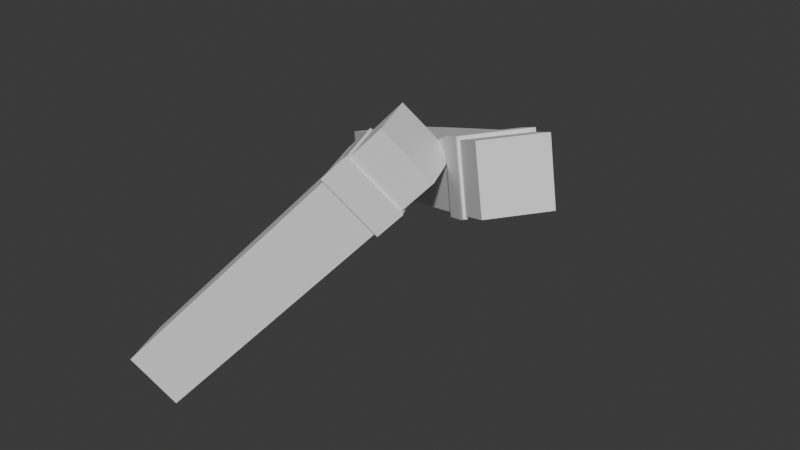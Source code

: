 # Source: sniper_arms.blend  (saved by Blender 4.3.34; exported with 4.5.12 LTS)
import bpy
from mathutils import Matrix  # noqa: F401  (used for matrix-valued properties, if any)

bpy.ops.wm.read_factory_settings(use_empty=True)
scene = bpy.context.scene
scene.name = 'Scene'

# ---- materials (node trees are filled in below, after node groups)
mat_material_012 = bpy.data.materials.new('Material.012')
mat_material_012.roughness = 1.0
mat_none = bpy.data.materials.new('None')
mat_none.roughness = 1.0

# ---- material node trees
mat_material_012.use_nodes = True; mat_material_012.node_tree.nodes.clear()
_N = mat_material_012.node_tree.nodes; _L = mat_material_012.node_tree.links
n0 = _N.new('ShaderNodeBsdfPrincipled'); n0.name = 'Principled BSDF'; n0.location = (0, 300)
n0.inputs[2].default_value = 1.0
n0.inputs[13].default_value = 0.0
n1 = _N.new('ShaderNodeOutputMaterial'); n1.name = 'Material Output'; n1.location = (280, 300)
_L.new(n0.outputs[0], n1.inputs[0])
n1.is_active_output = True
mat_none.use_nodes = True; mat_none.node_tree.nodes.clear()
_N = mat_none.node_tree.nodes; _L = mat_none.node_tree.links
n0 = _N.new('ShaderNodeBsdfPrincipled'); n0.name = 'Principled BSDF'; n0.location = (0, 300)
n0.inputs[2].default_value = 1.0
n0.inputs[13].default_value = 0.0
n1 = _N.new('ShaderNodeOutputMaterial'); n1.name = 'Material Output'; n1.location = (280, 300)
_L.new(n0.outputs[0], n1.inputs[0])
n1.is_active_output = True

# ---- world
world_world = bpy.data.worlds.new('World'); scene.world = world_world
world_world.use_nodes = True; world_world.node_tree.nodes.clear()
_N = world_world.node_tree.nodes; _L = world_world.node_tree.links
n0 = _N.new('ShaderNodeOutputWorld'); n0.name = 'World Output'; n0.location = (300, 300)
n1 = _N.new('ShaderNodeBackground'); n1.name = 'Background'; n1.location = (10, 300)
n1.inputs[0].default_value = (0.05088, 0.05088, 0.05088, 1.0)
_L.new(n1.outputs[0], n0.inputs[0])
n0.is_active_output = True
world_world.color = (0.05088, 0.05088, 0.05088)
world_world.sun_shadow_jitter_overblur = 0.0

# ---- meshes
me_right_wrist = bpy.data.meshes.new('right_wrist')
me_right_wrist.from_pydata([(-292.7, -951.9, -26.09), (230.8, -1492.0, -248.4), (17.87, -947.2, 693.8), (541.3, -1487.0, 471.4), (-101.1, -731.5, -110.2), (422.3, -1271.0, -332.5), (209.4, -726.8, 609.7), (732.9, -1266.0, 387.4), (238.5, -693.3, 596.9), (762.0, -1233.0, 374.6), (451.4, -1238.0, -345.2), (-72.08, -698.0, -122.9), (-295.7, -955.4, -24.77), (227.8, -1495.0, -247.1), (14.87, -950.7, 695.1), (538.3, -1490.0, 472.8), (244.5, -686.4, 594.3), (768.0, -1226.0, 372.0), (457.4, -1231.0, -347.9), (-66.04, -691.1, -125.6), (1698.0, -982.9, 350.2), (1492.0, -314.5, 206.6), (2103.0, -984.0, -237.2), (1897.0, -315.7, -380.9), (1289.0, -1169.0, 68.62), (1489.0, -502.1, -662.5), (1695.0, -1170.0, -518.9), (1083.0, -500.9, -75.06), (1281.0, -569.0, -848.9), (1507.0, -1303.0, -691.1), (835.2, -567.7, -203.8), (1061.0, -1302.0, -46.05), (1762.0, -1186.0, -515.0), (1536.0, -452.5, -672.8), (1317.0, -1185.0, 130.0), (1090.0, -451.2, -27.72), (1337.0, -1176.0, 144.1), (1111.0, -441.9, -13.71), (1556.0, -443.2, -658.8), (1783.0, -1177.0, -501.0), (-598.4, -2031.0, -1234.0), (-804.5, -1363.0, -1377.0), (-192.6, -2033.0, -1821.0), (-398.7, -1364.0, -1965.0), (911.8, -1342.0, -191.9), (1111.0, -674.6, -923.1), (1318.0, -1343.0, -779.4), (705.7, -673.4, -335.6), (993.9, -541.8, -136.8), (1200.0, -1210.0, 6.874), (1606.0, -1211.0, -580.6), (1400.0, -543.0, -724.3), (-1853.0, -2791.0, -2966.0), (-2059.0, -2122.0, -3110.0), (-2465.0, -2121.0, -2523.0), (-2259.0, -2789.0, -2379.0), (-859.0, -3032.0, 1048.0), (-1336.0, -2540.0, 1250.0), (-1142.0, -3036.0, 392.0), (-1619.0, -2544.0, 594.5), (376.4, -1610.0, 505.3), (-383.1, -1123.0, 52.17), (93.58, -1614.0, -150.3), (-100.3, -1118.0, 707.7), (87.77, -902.0, 625.2), (564.5, -1393.0, 422.7), (281.7, -1398.0, -232.9), (-195.1, -906.3, -30.39), (-2000.0, -4023.0, 768.5), (-2476.0, -3532.0, 971.0), (-2193.0, -3527.0, 1627.0), (-1717.0, -4019.0, 1424.0), (544.5, -376.4, 424.7), (738.4, -872.1, -433.3), (261.7, -380.7, -230.9), (686.6, -1253.0, 369.1), (-72.98, -765.8, -83.98), (403.7, -1257.0, -286.4), (209.9, -761.5, 571.6), (546.4, -1414.0, 430.7), (69.64, -922.9, 633.1), (-213.2, -927.2, -22.43), (263.5, -1419.0, -224.9), (-298.6, -948.1, -29.61), (232.3, -1495.0, -255.1), (16.36, -943.4, 700.4), (547.2, -1491.0, 475.0), (-107.0, -727.7, -113.7), (423.8, -1275.0, -339.1), (207.9, -722.9, 616.3), (738.8, -1270.0, 390.9), (237.0, -689.5, 603.6), (767.9, -1237.0, 378.1), (-308.4, -961.3, -24.19), (221.1, -1507.0, -249.1), (5.777, -956.6, 704.0), (535.3, -1502.0, 479.1), (251.2, -674.2, 596.3), (780.7, -1220.0, 371.4), (1699.0, -986.5, 357.9), (1492.0, -307.5, 211.6), (2112.0, -985.7, -238.1), (1911.0, -299.9, -386.9), (1276.0, -1185.0, 74.64), (1488.0, -498.5, -670.2), (1695.0, -1177.0, -523.9), (1075.0, -499.3, -74.21), (1279.0, -565.4, -856.5), (1507.0, -1310.0, -696.2), (826.5, -566.1, -203.0), (1048.0, -1317.0, -40.03), (1767.0, -1191.0, -518.5), (1548.0, -437.0, -680.2), (1305.0, -1200.0, 137.5), (1085.0, -446.2, -24.28), (1339.0, -1179.0, 151.7), (1111.0, -434.9, -8.634), (1570.0, -427.4, -664.8), (1791.0, -1179.0, -501.9), (-610.5, -2047.0, -1226.0), (-809.5, -1358.0, -1374.0), (-187.7, -2038.0, -1825.0), (-386.7, -1349.0, -1972.0), (899.7, -1357.0, -184.5), (1124.0, -659.1, -930.5), (1323.0, -1348.0, -782.8), (700.7, -668.4, -332.2), (994.3, -534.8, -131.7), (1201.0, -1214.0, 14.53), (1614.0, -1213.0, -581.4), (1413.0, -527.2, -730.3), (-1853.0, -2798.0, -2972.0), (-2060.0, -2119.0, -3118.0), (-2473.0, -2119.0, -2522.0), (-2272.0, -2805.0, -2373.0), (-853.1, -3035.0, 1051.0), (-1337.0, -2536.0, 1257.0), (-1140.0, -3040.0, 385.3), (-1624.0, -2541.0, 591.0), (382.3, -1614.0, 508.8), (-389.0, -1119.0, 48.65), (95.08, -1618.0, -157.0), (-101.8, -1115.0, 714.4), (94.4, -889.8, 627.2), (577.2, -1388.0, 422.1), (290.7, -1392.0, -241.7), (-192.0, -894.2, -36.71), (-2006.0, -4035.0, 766.5), (-2489.0, -3538.0, 971.6), (-2203.0, -3533.0, 1635.0), (-1720.0, -4031.0, 1430.0), (1034.0, -861.9, 221.7), (551.1, -364.2, 426.7), (747.5, -866.2, -442.2), (264.7, -368.5, -237.2), (692.5, -1257.0, 372.6), (-78.88, -762.0, -87.5), (405.2, -1261.0, -293.1), (208.4, -757.7, 578.3), (543.3, -1426.0, 437.0), (60.56, -928.8, 642.0), (-225.9, -933.1, -21.85), (256.9, -1431.0, -226.9), (1785.0, -373.4, -195.1), (381.4, -437.0, 154.3), (1231.0, -805.0, -135.3), (1195.0, -756.8, -134.7), (1788.0, -404.1, -164.9), (1199.0, -519.1, -147.8), (1221.0, -519.1, -126.4), (1208.0, -757.3, -121.6), (583.2, -519.1, 122.4), (1211.0, -762.7, -153.6), (1229.0, -762.7, -134.3), (1212.0, -805.0, -155.6), (385.8, -421.8, 148.4), (1501.0, -140.0, -142.0), (1784.0, -367.0, -177.0), (394.0, -422.0, 153.0), (-240.0, -1056.0, 153.0), (399.0, -414.0, 173.0), (394.0, -422.0, 153.0), (399.0, -414.0, 173.0), (1217.0, -793.0, -130.0), (1192.0, -778.0, -130.0), (445.0, -502.0, -147.0), (1784.0, -367.0, -177.0), (-255.0, -1198.0, 153.0), (394.0, -422.0, 153.0), (394.0, -422.0, 153.0), (1784.0, -367.0, -177.0), (1192.0, -778.0, -130.0), (1192.0, -522.0, -130.0), (1203.0, -778.0, -119.0), (1203.0, -522.0, -119.0), (1206.0, -778.0, -142.0), (1203.0, -778.0, -119.0), (1217.0, -778.0, -130.0), (1206.0, -793.0, -142.0), (1206.0, -793.0, -142.0), (1206.0, -778.0, -142.0), (1217.0, -778.0, -130.0), (1217.0, -793.0, -130.0), (404.0, -426.0, 143.0), (445.0, -502.0, -147.0), (404.0, -426.0, 143.0)], [(163, 167), (183, 198), (180, 181)], [(1, 0, 4, 5), (6, 2, 3, 7), (7, 3, 1, 5), (4, 0, 2, 6), (0, 1, 13, 12), (4, 6, 8, 11), (10, 11, 19, 18), (5, 4, 11, 10), (7, 5, 10, 9), (6, 7, 9, 8), (13, 15, 14, 12), (2, 0, 12, 14), (1, 3, 15, 13), (3, 2, 14, 15), (18, 19, 16, 17), (8, 9, 17, 16), (11, 8, 16, 19), (9, 10, 18, 17), (22, 23, 21, 20), (24, 27, 25, 26), (25, 23, 22, 26), (24, 20, 21, 27), (22, 20, 24, 26), (21, 23, 25, 27), (29, 28, 33, 32), (35, 30, 31, 34), (34, 31, 29, 32), (28, 30, 35, 33), (29, 31, 30, 28), (32, 33, 38, 39), (37, 36, 39, 38), (35, 34, 36, 37), (34, 32, 39, 36), (33, 35, 37, 38), (53, 43, 42, 52), (55, 40, 41, 54), (54, 41, 43, 53), (52, 42, 40, 55), (46, 45, 51, 50), (42, 43, 45, 46), (41, 40, 44, 47), (44, 40, 42, 46), (45, 43, 41, 47), (48, 49, 50, 51), (47, 44, 49, 48), (45, 47, 48, 51), (44, 46, 50, 49), (54, 53, 52, 55), (69, 59, 58, 68), (71, 56, 57, 70), (70, 57, 59, 69), (68, 58, 56, 71), (63, 60, 65, 64), (58, 59, 61, 62), (57, 56, 60, 63), (60, 56, 58, 62), (61, 59, 57, 63), (64, 65, 66, 67), (61, 63, 64, 67), (60, 62, 66, 65), (62, 61, 67, 66), (68, 71, 70, 69), (76, 77, 82, 81), (76, 74, 73, 77), (72, 74, 76, 78), (79, 80, 81, 82), (75, 78, 80, 79), (77, 75, 79, 82), (78, 76, 81, 80), (84, 88, 87, 83), (89, 90, 86, 85), (90, 88, 84, 86), (87, 89, 85, 83), (83, 93, 94, 84), (89, 91, 92, 90), (94, 93, 95, 96), (85, 95, 93, 83), (84, 94, 96, 86), (86, 96, 95, 85), (91, 97, 98, 92), (101, 99, 100, 102), (103, 105, 104, 106), (104, 105, 101, 102), (103, 106, 100, 99), (101, 105, 103, 99), (100, 106, 104, 102), (108, 111, 112, 107), (114, 113, 110, 109), (113, 111, 108, 110), (107, 112, 114, 109), (108, 107, 109, 110), (111, 118, 117, 112), (116, 117, 118, 115), (114, 116, 115, 113), (113, 115, 118, 111), (112, 117, 116, 114), (132, 131, 121, 122), (134, 133, 120, 119), (133, 132, 122, 120), (131, 134, 119, 121), (125, 129, 130, 124), (121, 125, 124, 122), (120, 126, 123, 119), (123, 125, 121, 119), (124, 126, 120, 122), (127, 130, 129, 128), (126, 127, 128, 123), (124, 130, 127, 126), (123, 128, 129, 125), (133, 134, 131, 132), (148, 147, 137, 138), (150, 149, 136, 135), (149, 148, 138, 136), (147, 150, 135, 137), (142, 143, 144, 139), (137, 141, 140, 138), (136, 142, 139, 135), (139, 141, 137, 135), (140, 142, 136, 138), (143, 146, 145, 144), (140, 146, 143, 142), (139, 144, 145, 141), (141, 145, 146, 140), (147, 148, 149, 150), (153, 151, 152, 154), (156, 161, 162, 157), (156, 157, 153, 154), (155, 158, 152, 151), (153, 157, 155, 151), (152, 158, 156, 154), (159, 162, 161, 160), (155, 159, 160, 158), (157, 162, 159, 155), (158, 160, 161, 156), (170, 169, 168, 166), (172, 173, 170, 166), (174, 165, 173, 172), (193, 191, 192, 194), (195, 184, 196, 197), (199, 200, 201, 202)])
me_right_wrist.polygons.foreach_set('use_smooth', [True] * 140)
me_right_wrist.polygons.foreach_set('material_index', [0, 0, 0, 0, 0, 0, 0, 0, 0, 0, 0, 0, 0, 0, 0, 0, 0, 0, 0, 0, 0, 0, 0, 0, 0, 0, 0, 0, 0, 0, 0, 0, 0, 0, 0, 0, 0, 0, 0, 0, 0, 0, 0, 0, 0, 0, 0, 0, 0, 0, 0, 0, 0, 0, 0, 0, 0, 0, 0, 0, 0, 0, 0, 0, 0, 0, 0, 0, 0, 0, 0, 0, 0, 0, 0, 0, 0, 0, 0, 0, 0, 0, 0, 0, 0, 0, 0, 0, 0, 0, 0, 0, 0, 0, 0, 0, 0, 0, 0, 0, 0, 0, 0, 0, 0, 0, 0, 0, 0, 0, 0, 0, 0, 0, 0, 0, 0, 0, 0, 0, 0, 0, 0, 0, 0, 0, 0, 0, 0, 0, 0, 0, 0, 0, 1, 1, 1, 1, 1, 1])
_k = set([(0, 4), (0, 12), (1, 5), (1, 13), (2, 6), (2, 14), (3, 7), (3, 15), (4, 11), (5, 10), (6, 8), (7, 9), (8, 16), (9, 17), (10, 18), (11, 19), (12, 13), (12, 14), (13, 15), (14, 15), (16, 17), (16, 19), (17, 18), (18, 19), (20, 21), (20, 22), (20, 24), (21, 23), (21, 27), (22, 23), (22, 26), (23, 25), (24, 26), (24, 27), (25, 26), (25, 27), (28, 29), (28, 30), (28, 33), (29, 31), (29, 32), (30, 31), (30, 35), (31, 34), (32, 39), (33, 38), (34, 36), (35, 37), (36, 37), (36, 39), (37, 38), (38, 39), (40, 44), (40, 55), (41, 47), (41, 54), (42, 46), (42, 52), (43, 45), (43, 53), (44, 49), (45, 51), (46, 50), (47, 48), (48, 49), (48, 51), (49, 50), (50, 51), (52, 53), (52, 55), (53, 54), (54, 55), (56, 60), (56, 71), (57, 63), (57, 70), (58, 62), (58, 68), (59, 61), (59, 69), (60, 65), (61, 67), (62, 66), (63, 64), (64, 65), (64, 67), (65, 66), (66, 67), (68, 69), (68, 71), (69, 70), (70, 71), (72, 74), (72, 78), (73, 74), (73, 77), (74, 76), (75, 79), (76, 81), (77, 82), (78, 80), (79, 80), (79, 82), (80, 81), (81, 82), (83, 84), (83, 85), (83, 87), (83, 93), (84, 86), (84, 88), (84, 94), (85, 86), (85, 89), (85, 95), (86, 90), (86, 96), (89, 91), (90, 92), (91, 92), (91, 97), (92, 98), (93, 94), (93, 95), (94, 96), (95, 96), (97, 98), (99, 100), (99, 101), (99, 103), (100, 102), (100, 106), (101, 102), (101, 105), (102, 104), (103, 105), (103, 106), (104, 105), (104, 106), (107, 108), (107, 109), (107, 112), (108, 110), (108, 111), (109, 110), (109, 114), (110, 113), (111, 112), (111, 113), (111, 118), (112, 114), (112, 117), (113, 114), (113, 115), (114, 116), (115, 116), (115, 118), (116, 117), (117, 118), (119, 123), (119, 134), (120, 126), (120, 133), (121, 125), (121, 131), (122, 124), (122, 132), (123, 128), (124, 130), (125, 129), (126, 127), (127, 128), (127, 130), (128, 129), (129, 130), (131, 132), (131, 134), (132, 133), (133, 134), (135, 139), (135, 150), (136, 142), (136, 149), (137, 141), (137, 147), (138, 140), (138, 148), (139, 144), (140, 146), (141, 145), (142, 143), (143, 144), (143, 146), (144, 145), (145, 146), (147, 148), (147, 150), (148, 149), (149, 150), (151, 152), (151, 153), (151, 155), (152, 154), (152, 158), (153, 154), (153, 157), (154, 156), (155, 159), (156, 161), (157, 162), (158, 160), (159, 160), (159, 162), (160, 161), (161, 162), (163, 167), (165, 174), (166, 170), (172, 173)])
me_right_wrist.attributes.new('sharp_edge', 'BOOLEAN', 'EDGE').data.foreach_set('value', [ (min(e.vertices), max(e.vertices)) in _k for e in me_right_wrist.edges])
_uv = me_right_wrist.uv_layers.new(name='UVMap')
_uv.uv.foreach_set('vector', [0.9606, 0.8804, 0.9606, 0.765, 0.9768, 0.765, 0.9768, 0.8804, 0.9436, 0.1607, 0.9598, 0.1607, 0.9598, 0.2761, 0.9436, 0.2761, 0.9766, 0.2761, 0.9603, 0.2761, 0.9603, 0.1607, 0.9766, 0.1607, 0.9438, 0.765, 0.9601, 0.765, 0.9601, 0.8804, 0.9438, 0.8804, 0.9606, 0.765, 0.9606, 0.8804, 0.9603, 0.8804, 0.9603, 0.765, 0.9438, 0.765, 0.9438, 0.8804, 0.9414, 0.8804, 0.9414, 0.765, 0.9793, 0.8804, 0.9793, 0.765, 0.9798, 0.765, 0.9798, 0.8804, 0.9768, 0.8804, 0.9768, 0.765, 0.9793, 0.765, 0.9793, 0.8804, 0.9766, 0.2761, 0.9766, 0.1607, 0.979, 0.1607, 0.979, 0.2761, 0.9436, 0.1607, 0.9436, 0.2761, 0.9411, 0.2761, 0.9411, 0.1607, 0.5451, 0.7897, 0.5451, 0.9028, 0.433, 0.8972, 0.433, 0.7842, 0.9601, 0.8804, 0.9601, 0.765, 0.9603, 0.765, 0.9603, 0.8804, 0.9603, 0.1607, 0.9603, 0.2761, 0.9601, 0.2761, 0.9601, 0.1607, 0.9598, 0.2761, 0.9598, 0.1607, 0.9601, 0.1607, 0.9601, 0.2761, 0.7877, 0.6442, 0.8997, 0.6384, 0.8997, 0.7514, 0.7877, 0.7571, 0.9411, 0.1607, 0.9411, 0.2761, 0.9406, 0.2761, 0.9406, 0.1607, 0.9414, 0.765, 0.9414, 0.8804, 0.9409, 0.8804, 0.9409, 0.765, 0.979, 0.2761, 0.979, 0.1607, 0.9795, 0.1607, 0.9795, 0.2761, 0.05912, 0.7842, 0.05912, 0.6944, 0.1224, 0.6561, 0.1224, 0.7459, 0.2042, 0.7195, 0.2042, 0.6296, 0.2678, 0.6679, 0.2678, 0.7577, 0.0, 0.668, 0.05912, 0.6944, 0.05912, 0.7842, 0.0, 0.7578, 0.2042, 0.7195, 0.1451, 0.7459, 0.1451, 0.6561, 0.2042, 0.6296, 0.2087, 0.7842, 0.1451, 0.7459, 0.2042, 0.7195, 0.2678, 0.7577, 0.1224, 0.6561, 0.05912, 0.6944, 0.0, 0.668, 0.06329, 0.6297, 0.7877, 0.6206, 0.7877, 0.5219, 0.8247, 0.5385, 0.8247, 0.6371, 0.7906, 0.3379, 0.8276, 0.3214, 0.8276, 0.42, 0.7906, 0.4366, 0.7906, 0.4366, 0.8276, 0.42, 0.8974, 0.462, 0.8605, 0.4786, 0.7877, 0.5219, 0.8572, 0.4799, 0.8942, 0.4964, 0.8247, 0.5385, 0.8974, 0.462, 0.8276, 0.42, 0.8276, 0.3214, 0.8974, 0.3634, 0.8247, 0.6371, 0.8247, 0.5385, 0.8276, 0.5398, 0.8276, 0.6384, 0.8971, 0.4977, 0.8971, 0.5964, 0.8276, 0.6384, 0.8276, 0.5398, 0.7906, 0.3379, 0.7906, 0.4366, 0.7877, 0.4379, 0.7877, 0.3392, 0.7906, 0.4366, 0.8605, 0.4786, 0.8575, 0.4799, 0.7877, 0.4379, 0.8247, 0.5385, 0.8942, 0.4964, 0.8971, 0.4977, 0.8276, 0.5398, 0.515, 0.0, 0.515, 0.2634, 0.433, 0.3, 0.433, 0.03667, 0.3721, 0.07911, 0.3721, 0.3423, 0.2901, 0.3056, 0.2901, 0.04239, 0.5758, 0.04215, 0.5758, 0.3055, 0.515, 0.2634, 0.515, 0.0, 0.433, 0.03673, 0.433, 0.3, 0.3721, 0.3423, 0.3721, 0.07911, 0.433, 0.5396, 0.515, 0.5029, 0.515, 0.5486, 0.433, 0.5853, 0.433, 0.3, 0.515, 0.2634, 0.515, 0.5029, 0.433, 0.5396, 0.2901, 0.3056, 0.3721, 0.3423, 0.3721, 0.5818, 0.2901, 0.5451, 0.3721, 0.5818, 0.3721, 0.3423, 0.433, 0.3, 0.433, 0.5394, 0.515, 0.5029, 0.515, 0.2634, 0.5758, 0.3055, 0.5758, 0.5451, 0.5758, 0.5908, 0.4938, 0.6275, 0.433, 0.5853, 0.515, 0.5486, 0.2901, 0.5451, 0.3721, 0.5818, 0.3721, 0.6275, 0.2901, 0.5908, 0.515, 0.5029, 0.5758, 0.5451, 0.5758, 0.5908, 0.515, 0.5486, 0.3721, 0.5818, 0.433, 0.5394, 0.433, 0.5851, 0.3721, 0.6275, 0.2901, 0.04239, 0.351, 0.0, 0.433, 0.03673, 0.3721, 0.07911, 0.6826, 0.1934, 0.6826, 0.1207, 0.7877, 0.1207, 0.7877, 0.1934, 0.6826, 0.3868, 0.6826, 0.3141, 0.7877, 0.3141, 0.7877, 0.3868, 0.7877, 0.3868, 0.7877, 0.4596, 0.6826, 0.4596, 0.6826, 0.3868, 0.6826, 0.7737, 0.6826, 0.701, 0.7877, 0.701, 0.7877, 0.7737, 0.7877, 0.2094, 0.6826, 0.2094, 0.6826, 0.1934, 0.7877, 0.1934, 0.7877, 0.1207, 0.6826, 0.1207, 0.6826, 0.01595, 0.7877, 0.01595, 0.7877, 0.3141, 0.6826, 0.3141, 0.6826, 0.2094, 0.7877, 0.2094, 0.7877, 0.5962, 0.7877, 0.701, 0.6826, 0.701, 0.6826, 0.5962, 0.6826, 0.5643, 0.6826, 0.4596, 0.7877, 0.4596, 0.7877, 0.5643, 0.9991, 0.5827, 0.8971, 0.588, 0.8971, 0.4851, 0.9991, 0.4799, 0.6826, 0.5643, 0.7877, 0.5643, 0.7877, 0.5803, 0.6826, 0.5803, 0.7877, 0.5962, 0.6826, 0.5962, 0.6826, 0.5803, 0.7877, 0.5803, 0.7877, 0.01595, 0.6826, 0.01595, 0.6826, 0.0, 0.7877, 0.0, 1.0, 0.8882, 1.0, 0.9911, 0.8979, 0.9861, 0.8979, 0.8831, 0.9112, 0.0, 0.9112, 0.1051, 0.8993, 0.1051, 0.8993, 0.0, 0.9112, 0.0, 0.9395, 0.0, 0.9395, 0.1051, 0.9112, 0.1051, 0.94, 0.7436, 0.94, 0.6384, 0.9684, 0.6384, 0.9684, 0.7436, 0.9995, 0.4294, 0.8974, 0.4243, 0.8974, 0.3214, 0.9995, 0.3264, 0.9281, 0.7436, 0.9281, 0.6384, 0.94, 0.6384, 0.94, 0.7436, 0.9514, 0.0, 0.9514, 0.1051, 0.9395, 0.1051, 0.9395, 0.0, 0.9684, 0.7436, 0.9684, 0.6384, 0.9803, 0.6384, 0.9803, 0.7436, 0.4133, 0.9013, 0.3971, 0.9013, 0.3971, 0.7842, 0.4133, 0.7842, 0.5623, 0.7842, 0.5623, 0.9012, 0.546, 0.9012, 0.546, 0.7842, 0.1261, 0.7467, 0.1261, 0.6297, 0.1423, 0.6297, 0.1423, 0.7467, 0.2849, 0.6296, 0.2849, 0.7467, 0.2687, 0.7467, 0.2687, 0.6296, 0.4133, 0.7842, 0.4142, 0.7844, 0.4142, 0.9011, 0.4133, 0.9013, 0.5623, 0.7842, 0.5647, 0.7842, 0.5647, 0.9012, 0.5623, 0.9012, 0.6826, 0.7795, 0.7959, 0.7737, 0.7959, 0.8879, 0.6826, 0.8937, 0.2687, 0.7467, 0.2678, 0.7465, 0.2678, 0.6298, 0.2687, 0.6296, 0.1423, 0.6297, 0.1432, 0.6298, 0.1432, 0.7466, 0.1423, 0.7467, 0.546, 0.9012, 0.5451, 0.9011, 0.5451, 0.7843, 0.546, 0.7842, 0.5647, 0.7842, 0.5659, 0.7843, 0.5659, 0.9011, 0.5647, 0.9012, 0.4974, 0.7842, 0.433, 0.7454, 0.433, 0.6544, 0.4973, 0.693, 0.3541, 0.7186, 0.2901, 0.7573, 0.2901, 0.6663, 0.3542, 0.6275, 0.5576, 0.6662, 0.5576, 0.7573, 0.4974, 0.7842, 0.4973, 0.693, 0.3541, 0.7186, 0.3542, 0.6275, 0.4144, 0.6544, 0.4144, 0.7454, 0.3504, 0.7842, 0.2901, 0.7573, 0.3541, 0.7186, 0.4144, 0.7454, 0.433, 0.6544, 0.4932, 0.6275, 0.5576, 0.6662, 0.4973, 0.693, 0.8993, 0.1424, 0.8619, 0.1593, 0.8614, 0.05931, 0.8993, 0.04253, 0.8956, 0.1773, 0.8951, 0.2772, 0.8579, 0.2606, 0.858, 0.1607, 0.8951, 0.2772, 0.8252, 0.32, 0.7877, 0.3031, 0.8579, 0.2606, 0.8993, 0.04253, 0.8614, 0.05931, 0.7911, 0.01661, 0.8287, 0.0, 0.7877, 0.3031, 0.7877, 0.2032, 0.858, 0.1607, 0.8579, 0.2606, 0.8619, 0.1593, 0.8583, 0.1607, 0.8582, 0.06075, 0.8614, 0.05931, 0.7877, 0.01831, 0.8582, 0.06075, 0.8583, 0.1607, 0.7877, 0.1181, 0.8956, 0.1773, 0.899, 0.179, 0.899, 0.2788, 0.8951, 0.2772, 0.8951, 0.2772, 0.899, 0.2788, 0.8287, 0.3214, 0.8252, 0.32, 0.8614, 0.05931, 0.8582, 0.06075, 0.7877, 0.01831, 0.7911, 0.01661, 0.06187, 0.0, 0.145, 0.03718, 0.1451, 0.301, 0.06169, 0.2642, 0.2067, 0.07971, 0.2899, 0.04267, 0.2901, 0.3066, 0.2067, 0.3433, 0.000179, 0.04291, 0.06187, 0.0, 0.06169, 0.2642, 0.0, 0.3067, 0.1453, 0.03713, 0.2067, 0.07971, 0.2067, 0.3433, 0.1451, 0.3011, 0.1451, 0.5405, 0.1449, 0.5868, 0.0617, 0.5497, 0.06169, 0.5037, 0.1451, 0.301, 0.1451, 0.5405, 0.06169, 0.5037, 0.06169, 0.2642, 0.2901, 0.3066, 0.2901, 0.5462, 0.2067, 0.5829, 0.2067, 0.3433, 0.2067, 0.5829, 0.1451, 0.5406, 0.1451, 0.3011, 0.2067, 0.3433, 0.06169, 0.5037, 0.0, 0.5462, 0.0, 0.3067, 0.06169, 0.2642, 0.000151, 0.5925, 0.0617, 0.5497, 0.1449, 0.5868, 0.08324, 0.6297, 0.2901, 0.5462, 0.29, 0.5925, 0.2069, 0.6296, 0.2067, 0.5829, 0.06169, 0.5037, 0.0617, 0.5497, 0.000151, 0.5925, 0.0, 0.5462, 0.2067, 0.5829, 0.2069, 0.6296, 0.1453, 0.587, 0.1451, 0.5406, 0.2899, 0.04267, 0.2067, 0.07971, 0.1453, 0.03713, 0.2284, 0.0, 0.576, 0.0, 0.6824, 0.0, 0.6826, 0.07339, 0.5758, 0.07339, 0.6824, 0.3895, 0.576, 0.3895, 0.5758, 0.3161, 0.6826, 0.3161, 0.6824, 0.779, 0.576, 0.779, 0.5758, 0.7056, 0.6826, 0.7056, 0.576, 0.3895, 0.6824, 0.3895, 0.6826, 0.4629, 0.5758, 0.4629, 0.5758, 0.2114, 0.576, 0.1948, 0.6824, 0.1948, 0.6826, 0.2114, 0.6826, 0.07339, 0.6826, 0.1781, 0.5758, 0.1781, 0.5758, 0.07339, 0.5758, 0.3161, 0.5758, 0.2114, 0.6826, 0.2114, 0.6826, 0.3161, 0.6826, 0.5676, 0.5758, 0.5676, 0.5758, 0.4629, 0.6826, 0.4629, 0.5758, 0.6009, 0.6826, 0.6009, 0.6826, 0.7056, 0.5758, 0.7056, 0.7959, 0.878, 0.7959, 0.7737, 0.8993, 0.7788, 0.8993, 0.8831, 0.5758, 0.6009, 0.576, 0.5843, 0.6824, 0.5843, 0.6826, 0.6009, 0.6826, 0.5676, 0.6824, 0.5843, 0.576, 0.5843, 0.5758, 0.5676, 0.6826, 0.1781, 0.6824, 0.1948, 0.576, 0.1948, 0.5758, 0.1781, 0.2901, 0.7895, 0.3934, 0.7842, 0.3934, 0.8884, 0.2901, 0.8937, 0.1034, 0.7894, 0.1034, 0.8936, 0.0, 0.8885, 0.0, 0.7842, 0.2775, 0.7842, 0.29, 0.7843, 0.29, 0.8908, 0.2775, 0.8909, 0.2775, 0.7842, 0.2775, 0.8909, 0.2484, 0.8908, 0.2484, 0.7843, 0.1159, 0.891, 0.1159, 0.7842, 0.145, 0.7844, 0.145, 0.8908, 0.8993, 0.7738, 0.9283, 0.7737, 0.9283, 0.8804, 0.8993, 0.8803, 0.9406, 0.2673, 0.9115, 0.2674, 0.9115, 0.1607, 0.9406, 0.1608, 0.1451, 0.8936, 0.1451, 0.7895, 0.2484, 0.7842, 0.2484, 0.8883, 0.1159, 0.891, 0.1034, 0.8908, 0.1034, 0.7844, 0.1159, 0.7842, 0.9283, 0.7737, 0.9409, 0.7738, 0.9409, 0.8803, 0.9283, 0.8804, 0.9115, 0.2674, 0.899, 0.2673, 0.899, 0.1608, 0.9115, 0.1607, 0.7262, 0.7902, 0.7263, 0.7915, 0.7261, 0.7915, 0.726, 0.7902, 0.7261, 0.7901, 0.7263, 0.7901, 0.7262, 0.7902, 0.726, 0.7902, 0.7261, 0.7896, 0.7263, 0.7896, 0.7263, 0.7901, 0.7261, 0.7901, 0.7264, 0.7528, 0.7263, 0.7528, 0.7263, 0.7544, 0.7264, 0.7544, 0.7264, 0.7528, 0.7263, 0.7528, 0.7264, 0.7528, 0.7265, 0.7528, 0.7264, 0.7527, 0.7264, 0.7528, 0.7265, 0.7528, 0.7265, 0.7527])
me_right_wrist.materials.append(mat_material_012)
me_right_wrist.materials.append(mat_none)
me_right_wrist.update()
me_right_wrist.normals_split_custom_set([tuple(v) for v in zip(*[iter([-0.3961, -0.006009, -0.9182, -0.3961, -0.006009, -0.9182, -0.3961, -0.006007, -0.9182, -0.3961, -0.006007, -0.9182, 0.3961, 0.006007, 0.9182, 0.3961, 0.006006, 0.9182, 0.3961, 0.006006, 0.9182, 0.3961, 0.006007, 0.9182, 0.6677, -0.6883, -0.2836, 0.6677, -0.6883, -0.2836, 0.6677, -0.6883, -0.2836, 0.6677, -0.6883, -0.2836, -0.6677, 0.6883, 0.2836, -0.6677, 0.6883, 0.2836, -0.6677, 0.6883, 0.2836, -0.6677, 0.6883, 0.2836, -0.3961, -0.006009, -0.9182, -0.3961, -0.006009, -0.9182, -0.3961, -0.006011, -0.9182, -0.3961, -0.006011, -0.9182, -0.6677, 0.6883, 0.2836, -0.6677, 0.6883, 0.2836, -0.6677, 0.6883, 0.2836, -0.6677, 0.6883, 0.2836, -0.3961, -0.006007, -0.9182, -0.3961, -0.006007, -0.9182, -0.3961, -0.006007, -0.9182, -0.3961, -0.006007, -0.9182, -0.3961, -0.006007, -0.9182, -0.3961, -0.006007, -0.9182, -0.3961, -0.006007, -0.9182, -0.3961, -0.006007, -0.9182, 0.6677, -0.6883, -0.2836, 0.6677, -0.6883, -0.2836, 0.6677, -0.6883, -0.2836, 0.6677, -0.6883, -0.2836, 0.3961, 0.006007, 0.9182, 0.3961, 0.006007, 0.9182, 0.3961, 0.006005, 0.9182, 0.3961, 0.006005, 0.9182, -0.6303, -0.7254, 0.2767, -0.6303, -0.7254, 0.2767, -0.6303, -0.7254, 0.2767, -0.6303, -0.7254, 0.2767, -0.6677, 0.6883, 0.2836, -0.6677, 0.6883, 0.2836, -0.6677, 0.6883, 0.2836, -0.6677, 0.6883, 0.2836, 0.6677, -0.6883, -0.2836, 0.6677, -0.6883, -0.2836, 0.6677, -0.6883, -0.2836, 0.6677, -0.6883, -0.2836, 0.3961, 0.006006, 0.9182, 0.3961, 0.006006, 0.9182, 0.3961, 0.006006, 0.9182, 0.3961, 0.006006, 0.9182, 0.6303, 0.7254, -0.2767, 0.6303, 0.7254, -0.2767, 0.6303, 0.7254, -0.2767, 0.6303, 0.7254, -0.2767, 0.3961, 0.006005, 0.9182, 0.3961, 0.006005, 0.9182, 0.3961, 0.006003, 0.9182, 0.3961, 0.006003, 0.9182, -0.6677, 0.6883, 0.2836, -0.6677, 0.6883, 0.2836, -0.6677, 0.6883, 0.2836, -0.6677, 0.6883, 0.2836, 0.6677, -0.6883, -0.2836, 0.6677, -0.6883, -0.2836, 0.6677, -0.6883, -0.2836, 0.6677, -0.6883, -0.2836, 0.7705, 0.3518, 0.5315, 0.7705, 0.3518, 0.5315, 0.7705, 0.3518, 0.5315, 0.7705, 0.3518, 0.5315, -0.7705, -0.3518, -0.5315, -0.7705, -0.3518, -0.5315, -0.7705, -0.3518, -0.5315, -0.7705, -0.3518, -0.5315, 0.5683, -0.001634, -0.8228, 0.5683, -0.001634, -0.8228, 0.5683, -0.001634, -0.8228, 0.5683, -0.001634, -0.8228, -0.5683, 0.001634, 0.8228, -0.5683, 0.001634, 0.8228, -0.5683, 0.001634, 0.8228, -0.5683, 0.001634, 0.8228, 0.2886, -0.9361, 0.2012, 0.2886, -0.9361, 0.2012, 0.2886, -0.9361, 0.2012, 0.2886, -0.9361, 0.2012, -0.2886, 0.9361, -0.2012, -0.2886, 0.9361, -0.2012, -0.2886, 0.9361, -0.2012, -0.2886, 0.9361, -0.2012, 0.5683, -0.001634, -0.8228, 0.5683, -0.001634, -0.8228, 0.5683, -0.001633, -0.8228, 0.5683, -0.001633, -0.8228, -0.5683, 0.001634, 0.8228, -0.5683, 0.001634, 0.8228, -0.5683, 0.001634, 0.8228, -0.5683, 0.001634, 0.8228, 0.2886, -0.9361, 0.2012, 0.2886, -0.9361, 0.2012, 0.2886, -0.9361, 0.2012, 0.2886, -0.9361, 0.2012, -0.2886, 0.9361, -0.2012, -0.2886, 0.9361, -0.2012, -0.2886, 0.9361, -0.2012, -0.2886, 0.9361, -0.2012, -0.7705, -0.3518, -0.5315, -0.7705, -0.3518, -0.5315, -0.7705, -0.3518, -0.5315, -0.7705, -0.3518, -0.5315, 0.5683, -0.001633, -0.8228, 0.5683, -0.001633, -0.8228, 0.5684, -0.001632, -0.8228, 0.5684, -0.001632, -0.8228, 0.7705, 0.3518, 0.5315, 0.7705, 0.3518, 0.5315, 0.7705, 0.3518, 0.5315, 0.7705, 0.3518, 0.5315, -0.5683, 0.001634, 0.8228, -0.5683, 0.001634, 0.8228, -0.5683, 0.001634, 0.8228, -0.5683, 0.001634, 0.8228, 0.2886, -0.9361, 0.2012, 0.2886, -0.9361, 0.2012, 0.2886, -0.9361, 0.2012, 0.2886, -0.9361, 0.2012, -0.2886, 0.9361, -0.2012, -0.2886, 0.9361, -0.2012, -0.2886, 0.9361, -0.2012, -0.2886, 0.9361, -0.2012, 0.5683, -0.001634, -0.8228, 0.5683, -0.001634, -0.8228, 0.5683, -0.001634, -0.8228, 0.5683, -0.001634, -0.8228, -0.5683, 0.001634, 0.8228, -0.5683, 0.001634, 0.8228, -0.5683, 0.001634, 0.8228, -0.5683, 0.001634, 0.8228, -0.2886, 0.9361, -0.2012, -0.2886, 0.9361, -0.2012, -0.2886, 0.9361, -0.2012, -0.2886, 0.9361, -0.2012, 0.2886, -0.9361, 0.2012, 0.2886, -0.9361, 0.2012, 0.2886, -0.9361, 0.2012, 0.2886, -0.9361, 0.2012, 0.5683, -0.001634, -0.8228, 0.5683, -0.001634, -0.8228, 0.5683, -0.001634, -0.8228, 0.5683, -0.001634, -0.8228, 0.5683, -0.001634, -0.8228, 0.5683, -0.001634, -0.8228, 0.5683, -0.001634, -0.8228, 0.5683, -0.001634, -0.8228, -0.5683, 0.001634, 0.8228, -0.5683, 0.001634, 0.8228, -0.5683, 0.001634, 0.8228, -0.5683, 0.001634, 0.8228, 0.2886, -0.9361, 0.2012, 0.2886, -0.9361, 0.2012, 0.2886, -0.9361, 0.2012, 0.2886, -0.9361, 0.2012, -0.2886, 0.9361, -0.2012, -0.2886, 0.9361, -0.2012, -0.2886, 0.9361, -0.2012, -0.2886, 0.9361, -0.2012, 0.7705, 0.3518, 0.5315, 0.7705, 0.3518, 0.5315, 0.7705, 0.3518, 0.5315, 0.7705, 0.3518, 0.5315, -0.5683, 0.001634, 0.8228, -0.5683, 0.001634, 0.8228, -0.5683, 0.001634, 0.8228, -0.5683, 0.001634, 0.8228, -0.2886, 0.9361, -0.2012, -0.2886, 0.9361, -0.2012, -0.2886, 0.9361, -0.2012, -0.2886, 0.9361, -0.2012, 0.2886, -0.9361, 0.2012, 0.2886, -0.9361, 0.2012, 0.2886, -0.9361, 0.2012, 0.2886, -0.9361, 0.2012, -0.7705, -0.3518, -0.5315, -0.7705, -0.3518, -0.5315, -0.7705, -0.3518, -0.5315, -0.7705, -0.3518, -0.5315, -0.3961, -0.006007, -0.9182, -0.3961, -0.006007, -0.9182, -0.3961, -0.006007, -0.9182, -0.3961, -0.006007, -0.9182, 0.3961, 0.006007, 0.9182, 0.3961, 0.006007, 0.9182, 0.3961, 0.006007, 0.9182, 0.3961, 0.006007, 0.9182, -0.6677, 0.6883, 0.2836, -0.6677, 0.6883, 0.2836, -0.6677, 0.6883, 0.2836, -0.6677, 0.6883, 0.2836, 0.6677, -0.6883, -0.2836, 0.6677, -0.6883, -0.2836, 0.6677, -0.6883, -0.2836, 0.6677, -0.6883, -0.2836, 0.3961, 0.006007, 0.9182, 0.3961, 0.006007, 0.9182, 0.3961, 0.006007, 0.9182, 0.3961, 0.006007, 0.9182, -0.3961, -0.006007, -0.9182, -0.3961, -0.006007, -0.9182, -0.3961, -0.006007, -0.9182, -0.3961, -0.006007, -0.9182, 0.3961, 0.006007, 0.9182, 0.3961, 0.006007, 0.9182, 0.3961, 0.006007, 0.9182, 0.3961, 0.006007, 0.9182, 0.6677, -0.6883, -0.2836, 0.6677, -0.6883, -0.2836, 0.6677, -0.6883, -0.2836, 0.6677, -0.6883, -0.2836, -0.6677, 0.6883, 0.2836, -0.6677, 0.6883, 0.2836, -0.6677, 0.6883, 0.2836, -0.6677, 0.6883, 0.2836, 0.6303, 0.7254, -0.2767, 0.6303, 0.7254, -0.2767, 0.6303, 0.7254, -0.2767, 0.6303, 0.7254, -0.2767, -0.6677, 0.6883, 0.2836, -0.6677, 0.6883, 0.2836, -0.6677, 0.6883, 0.2836, -0.6677, 0.6883, 0.2836, 0.6677, -0.6883, -0.2836, 0.6677, -0.6883, -0.2836, 0.6677, -0.6883, -0.2836, 0.6677, -0.6883, -0.2836, -0.3961, -0.006007, -0.9182, -0.3961, -0.006007, -0.9182, -0.3961, -0.006007, -0.9182, -0.3961, -0.006007, -0.9182, -0.6303, -0.7254, 0.2767, -0.6303, -0.7254, 0.2767, -0.6303, -0.7254, 0.2767, -0.6303, -0.7254, 0.2767, -0.3961, -0.006007, -0.9182, -0.3961, -0.006007, -0.9182, -0.3961, -0.006007, -0.9182, -0.3961, -0.006007, -0.9182, -0.3961, -0.006007, -0.9182, -0.3961, -0.006007, -0.9182, -0.3961, -0.006007, -0.9182, -0.3961, -0.006007, -0.9182, -0.6677, 0.6883, 0.2836, -0.6677, 0.6883, 0.2836, -0.6677, 0.6883, 0.2836, -0.6677, 0.6883, 0.2836, -0.6303, -0.7254, 0.2767, -0.6303, -0.7254, 0.2767, -0.6303, -0.7254, 0.2767, -0.6303, -0.7254, 0.2767, 0.3961, 0.006007, 0.9182, 0.3961, 0.006007, 0.9182, 0.3961, 0.006007, 0.9182, 0.3961, 0.006007, 0.9182, 0.6677, -0.6883, -0.2836, 0.6677, -0.6883, -0.2836, 0.6677, -0.6883, -0.2836, 0.6677, -0.6883, -0.2836, -0.6677, 0.6883, 0.2836, -0.6677, 0.6883, 0.2836, -0.6677, 0.6883, 0.2836, -0.6677, 0.6883, 0.2836, 0.3961, 0.006007, 0.9182, 0.3961, 0.006007, 0.9182, 0.3961, 0.006007, 0.9182, 0.3961, 0.006007, 0.9182, -0.3961, -0.006007, -0.9182, -0.3961, -0.006007, -0.9182, -0.3961, -0.006007, -0.9182, -0.3961, -0.006007, -0.9182, -0.6677, 0.6883, 0.2836, -0.6677, 0.6883, 0.2836, -0.6677, 0.6883, 0.2836, -0.6677, 0.6883, 0.2836, 0.6677, -0.6883, -0.2836, 0.6677, -0.6883, -0.2836, 0.6677, -0.6883, -0.2836, 0.6677, -0.6883, -0.2836, 0.4326, 0.04874, 0.9003, 0.4326, 0.04874, 0.9003, 0.4326, 0.04874, 0.9003, 0.4326, 0.04874, 0.9003, -0.3961, -0.006007, -0.9182, -0.3961, -0.006006, -0.9182, -0.3961, -0.006006, -0.9182, -0.3961, -0.006007, -0.9182, 0.6303, 0.7254, -0.2767, 0.6303, 0.7254, -0.2767, 0.6303, 0.7254, -0.2767, 0.6303, 0.7254, -0.2767, 0.7037, -0.6444, -0.2994, 0.7037, -0.6444, -0.2994, 0.7037, -0.6444, -0.2994, 0.7037, -0.6444, -0.2994, -0.6294, 0.7299, 0.2668, -0.6294, 0.7299, 0.2668, -0.6294, 0.7299, 0.2668, -0.6294, 0.7299, 0.2668, -0.3583, 0.03674, -0.9329, -0.3583, 0.03674, -0.9329, -0.3583, 0.03674, -0.9329, -0.3583, 0.03674, -0.9329, -0.4248, -0.03944, -0.9044, -0.4248, -0.03944, -0.9044, -0.4248, -0.03944, -0.9044, -0.4248, -0.03944, -0.9044, -0.7687, -0.3463, -0.5377, -0.7687, -0.3463, -0.5377, -0.7687, -0.3463, -0.5377, -0.7687, -0.3463, -0.5377, 0.7687, 0.3463, 0.5377, 0.7687, 0.3463, 0.5377, 0.7687, 0.3463, 0.5377, 0.7687, 0.3463, 0.5377, -0.5637, 0.009877, 0.8259, -0.5637, 0.009877, 0.8259, -0.5637, 0.009877, 0.8259, -0.5637, 0.009877, 0.8259, 0.5637, -0.009877, -0.8259, 0.5637, -0.009877, -0.8259, 0.5637, -0.009877, -0.8259, 0.5637, -0.009877, -0.8259, -0.2976, 0.9334, -0.2006, -0.2976, 0.9334, -0.2006, -0.2976, 0.9334, -0.2006, -0.2976, 0.9334, -0.2006, 0.2976, -0.9334, 0.2007, 0.2976, -0.9334, 0.2007, 0.2976, -0.9334, 0.2007, 0.2976, -0.9334, 0.2007, -0.5595, 0.01145, 0.8288, -0.5595, 0.01145, 0.8288, -0.5595, 0.01145, 0.8288, -0.5595, 0.01145, 0.8288, 0.5713, -0.009756, -0.8207, 0.5713, -0.009756, -0.8207, 0.5713, -0.009756, -0.8207, 0.5713, -0.009756, -0.8207, -0.293, 0.9363, -0.1938, -0.293, 0.9363, -0.1938, -0.293, 0.9363, -0.1938, -0.293, 0.9363, -0.1938, 0.3013, -0.9315, 0.2036, 0.3013, -0.9315, 0.2036, 0.3013, -0.9315, 0.2036, 0.3013, -0.9315, 0.2036, 0.7689, 0.3468, 0.5372, 0.7689, 0.3468, 0.5372, 0.7689, 0.3468, 0.5372, 0.7689, 0.3468, 0.5372, -0.5758, 0.007785, 0.8176, -0.5758, 0.007785, 0.8176, -0.5758, 0.007785, 0.8176, -0.5758, 0.007785, 0.8176, -0.7689, -0.3468, -0.5372, -0.7689, -0.3468, -0.5372, -0.7689, -0.3468, -0.5372, -0.7689, -0.3468, -0.5372, 0.469, -0.0498, -0.8818, 0.469, -0.0498, -0.8818, 0.469, -0.0498, -0.8818, 0.469, -0.0498, -0.8818, -0.3798, 0.8881, -0.2588, -0.3798, 0.8881, -0.2588, -0.3798, 0.8881, -0.2588, -0.3798, 0.8881, -0.2588, 0.2879, -0.9386, 0.1903, 0.2879, -0.9386, 0.1903, 0.2879, -0.9386, 0.1903, 0.2879, -0.9386, 0.1903, -0.5684, 0.008038, 0.8227, -0.5684, 0.008038, 0.8227, -0.5698, 0.009495, 0.8217, -0.5698, 0.009524, 0.8217, 0.5712, -0.01072, -0.8207, 0.5712, -0.01072, -0.8207, 0.5712, -0.01085, -0.8207, 0.5712, -0.01085, -0.8207, 0.2935, -0.9353, 0.1975, 0.2935, -0.9353, 0.1975, 0.2938, -0.9357, 0.1954, 0.2938, -0.9357, 0.1954, -0.2939, 0.9361, -0.1935, -0.2939, 0.9361, -0.1935, -0.294, 0.936, -0.1934, -0.294, 0.936, -0.1934, -0.5714, 0.01078, 0.8206, -0.5715, 0.01057, 0.8205, -0.5715, 0.01057, 0.8205, -0.5714, 0.01078, 0.8206, -0.5698, 0.009495, 0.8217, -0.5714, 0.01078, 0.8206, -0.5714, 0.01078, 0.8206, -0.5698, 0.009524, 0.8217, 0.5712, -0.01085, -0.8207, 0.566, -0.0112, -0.8244, 0.5661, -0.0112, -0.8243, 0.5712, -0.01085, -0.8207, -0.2972, 0.9341, -0.1978, -0.2973, 0.934, -0.1979, -0.294, 0.936, -0.1934, -0.294, 0.936, -0.1934, 0.2938, -0.9361, 0.1933, 0.2938, -0.9361, 0.1933, 0.2938, -0.9357, 0.1954, 0.2938, -0.9357, 0.1954, -0.7687, -0.3463, -0.5377, -0.7687, -0.3463, -0.5377, -0.7687, -0.3463, -0.5377, -0.7687, -0.3463, -0.5377, 0.566, -0.0112, -0.8244, 0.5608, -0.01142, -0.8279, 0.5608, -0.01142, -0.8279, 0.5661, -0.0112, -0.8243, 0.2938, -0.9361, 0.1933, 0.2935, -0.9362, 0.1932, 0.2935, -0.9362, 0.1932, 0.2938, -0.9361, 0.1933, -0.2972, 0.9341, -0.1978, -0.3005, 0.932, -0.2025, -0.3005, 0.932, -0.2025, -0.2973, 0.934, -0.1979, 0.7687, 0.3463, 0.5377, 0.7687, 0.3463, 0.5377, 0.7687, 0.3463, 0.5377, 0.7687, 0.3463, 0.5377, 0.3966, 0.006544, 0.918, 0.3966, 0.006544, 0.918, 0.3964, 0.006276, 0.9181, 0.3964, 0.006276, 0.9181, -0.3957, -0.00547, -0.9184, -0.3957, -0.00547, -0.9184, -0.3959, -0.005738, -0.9183, -0.3959, -0.005738, -0.9183, 0.6681, -0.6878, -0.2838, 0.6681, -0.6878, -0.2838, 0.6679, -0.6881, -0.2837, 0.6679, -0.6881, -0.2837, -0.6672, 0.6889, 0.2834, -0.6672, 0.6889, 0.2834, -0.6674, 0.6886, 0.2835, -0.6674, 0.6886, 0.2835, -0.3972, -0.007193, -0.9177, -0.3982, -0.008381, -0.9173, -0.3982, -0.008381, -0.9173, -0.3972, -0.007193, -0.9177, 0.3964, 0.006276, 0.9181, 0.3951, 0.004821, 0.9186, 0.3951, 0.004821, 0.9186, 0.3964, 0.006276, 0.9181, -0.3959, -0.005738, -0.9183, -0.3972, -0.007193, -0.9177, -0.3972, -0.007193, -0.9177, -0.3959, -0.005738, -0.9183, -0.6687, 0.6871, 0.284, -0.6687, 0.6871, 0.284, -0.6674, 0.6886, 0.2835, -0.6674, 0.6886, 0.2835, 0.6666, -0.6895, -0.2831, 0.6666, -0.6895, -0.2831, 0.6679, -0.6881, -0.2837, 0.6679, -0.6881, -0.2837, -0.6303, -0.7254, 0.2767, -0.6303, -0.7254, 0.2767, -0.6303, -0.7254, 0.2767, -0.6303, -0.7254, 0.2767, 0.6666, -0.6895, -0.2831, 0.6656, -0.6907, -0.2827, 0.6656, -0.6907, -0.2827, 0.6666, -0.6895, -0.2831, -0.6687, 0.6871, 0.284, -0.6697, 0.686, 0.2845, -0.6697, 0.686, 0.2845, -0.6687, 0.6871, 0.284, 0.3951, 0.004821, 0.9186, 0.3941, 0.003633, 0.9191, 0.3941, 0.003633, 0.9191, 0.3951, 0.004821, 0.9186, 0.6303, 0.7254, -0.2767, 0.6303, 0.7254, -0.2767, 0.6303, 0.7254, -0.2767, 0.6303, 0.7254, -0.2767, -0.6303, -0.7254, 0.2767, -0.6303, -0.7254, 0.2767, -0.6303, -0.7254, 0.2767, -0.6303, -0.7254, 0.2767, 0.3969, 0.006897, 0.9178, 0.3989, 0.009148, 0.917, 0.3989, 0.009148, 0.917, 0.3969, 0.006897, 0.9178, 0.3969, 0.006897, 0.9178, 0.3969, 0.006897, 0.9178, 0.395, 0.004649, 0.9187, 0.395, 0.004649, 0.9187, -0.3954, -0.005117, -0.9185, -0.3954, -0.005117, -0.9185, -0.3973, -0.007365, -0.9177, -0.3973, -0.007365, -0.9177, -0.6689, 0.687, 0.2841, -0.6669, 0.6892, 0.2832, -0.6669, 0.6892, 0.2832, -0.6689, 0.687, 0.2841, 0.6665, -0.6897, -0.283, 0.6685, -0.6874, -0.2839, 0.6685, -0.6874, -0.2839, 0.6665, -0.6897, -0.283, 0.6303, 0.7254, -0.2767, 0.6303, 0.7254, -0.2767, 0.6303, 0.7254, -0.2767, 0.6303, 0.7254, -0.2767, -0.3954, -0.005117, -0.9185, -0.3934, -0.002866, -0.9194, -0.3934, -0.002866, -0.9194, -0.3954, -0.005117, -0.9185, -0.6669, 0.6892, 0.2832, -0.6649, 0.6915, 0.2824, -0.6649, 0.6915, 0.2824, -0.6669, 0.6892, 0.2832, 0.6685, -0.6874, -0.2839, 0.6704, -0.6852, -0.2848, 0.6704, -0.6852, -0.2848, 0.6685, -0.6874, -0.2839, -0.9219, 0.05685, 0.3832, -0.9209, 0.05684, 0.3856, -0.382, 0.05784, 0.9224, -0.3874, 0.05788, 0.9201, -0.1073, -0.9722, 0.2083, -0.2085, -0.9742, 0.08655, -0.2174, -0.9735, 0.07101, -0.07428, -0.9688, 0.2366, -0.3936, -0.04882, 0.918, -0.9242, -0.05523, 0.3778, -0.9248, -0.05511, 0.3764, -0.3901, -0.05451, 0.9192, 0.9226, 1.836e-05, -0.3857, 0.3863, 1.846e-05, -0.9224, 0.3862, -1.789e-05, -0.9224, 0.9231, -1.813e-05, -0.3847, 0.0, 1.0, 0.0, 0.0, 1.0, 0.0, 0.0, 1.0, 0.0, 0.0, 1.0, 0.0, 0.3938, 1.975e-05, -0.9192, 0.3938, -1.966e-05, -0.9192, 0.9267, -1.676e-05, -0.3759, 0.9267, 1.668e-05, -0.3759])] * 3)])

# ---- objects
ob_right_wrist = bpy.data.objects.new('right_wrist', me_right_wrist)

# ---- transforms, parenting, visibility, modifiers, constraints
ob_right_wrist.location = (0.0, 0.0, 0.0)
ob_right_wrist.rotation_euler = (1.571, -0.0, 0.0)
ob_right_wrist.scale = (0.1, 0.1, 0.1)

# ---- collection membership
scene.collection.objects.link(ob_right_wrist)

# ---- scene / render settings (as saved in the file)
scene.frame_start = 1; scene.frame_end = 250; scene.frame_set(1)
scene.render.engine = 'BLENDER_EEVEE_NEXT'
bpy.context.view_layer.update()

# ---- added for rendering (the .blend has no active camera and no usable light): camera, sun
cam_auto = bpy.data.cameras.new('AutoCamera')
cam_auto.lens = 50.0
cam_auto.sensor_width = 36.0
cam_auto.clip_end = 12465.7
ob_auto_camera = bpy.data.objects.new('AutoCamera', cam_auto)
scene.collection.objects.link(ob_auto_camera)
ob_auto_camera.location = (691.46, -778.242, 359.476)
ob_auto_camera.rotation_euler = (1.09748, -7.21219e-08, 0.694738)
scene.camera = ob_auto_camera
light_auto_sun = bpy.data.lights.new('AutoSun', 'SUN')
light_auto_sun.energy = 3.0
light_auto_sun.angle = 0.0523599
ob_auto_sun = bpy.data.objects.new('AutoSun', light_auto_sun)
scene.collection.objects.link(ob_auto_sun)
ob_auto_sun.rotation_euler = (0.872665, 0.174533, 0.523599)
bpy.context.view_layer.update()

